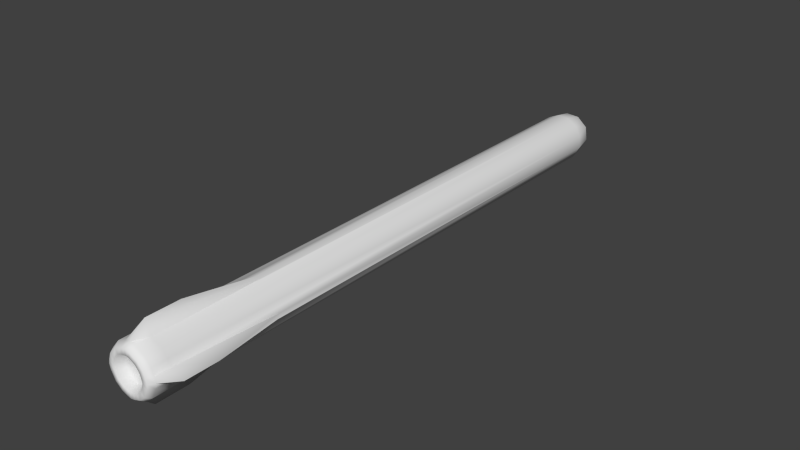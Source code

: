 # Source: missile.blend  (saved by Blender 2.59.0; exported with 4.5.12 LTS)
import bpy
from mathutils import Matrix  # noqa: F401  (used for matrix-valued properties, if any)

bpy.ops.wm.read_factory_settings(use_empty=True)
scene = bpy.context.scene
scene.name = 'Scene'

# ---- collections
col_collection_1 = bpy.data.collections.new('Collection 1'); scene.collection.children.link(col_collection_1)

# ---- world
world_world = bpy.data.worlds.new('World'); scene.world = world_world
world_world.color = (0.05088, 0.05088, 0.05088)
world_world.use_sun_shadow = False
world_world.sun_shadow_jitter_overblur = 0.0
world_world.cycles.sampling_method = 'MANUAL'
world_world.cycles.sample_map_resolution = 256

# ---- meshes
me_missile = bpy.data.meshes.new('Missile')
me_missile.from_pydata([(-0.185, 0.274, 3.877), (0.1007, 0.312, -3.53), (6.731e-07, 0.5082, 3.426), (0.2393, 0.2277, -3.531), (0.2424, 0.1315, -3.807), (-0.3202, 0.06369, 3.877), (0.3153, 0.08965, -3.53), (-0.08172, 0.2634, -3.807), (0.3223, -0.07248, -3.531), (-0.5082, -2.213e-06, 3.426), (0.2888, 0.1556, 3.877), (0.2277, -0.2393, -3.531), (0.5082, -1.268e-06, 3.426), (0.2072, 0.2542, 3.877), (0.08965, -0.3153, -3.53), (-0.1537, -0.2898, 3.877), (-0.03785, -0.3257, -3.53), (-0.2279, 0.1505, -3.806), (-0.1903, -0.27, -3.531), (-0.2898, 0.1537, 3.877), (3.297e-07, -0.5082, 3.426), (-0.2918, -0.1495, -3.53), (-0.06369, -0.3202, 3.877), (-0.3268, -0.02641, -3.53), (0.05474, -0.2676, -3.806), (-0.3019, 0.134, -3.531), (-0.2742, -0.02877, -3.807), (-0.2529, -0.2089, 3.877), (-0.2035, 0.257, -3.53), (0.2682, -0.05183, -3.806), (-0.05636, 0.3255, -3.531), (-0.209, -0.1728, -3.805), (4.718e-07, 0.3265, 2.426), (0.07101, -0.3184, 3.877), (-0.04015, -0.1063, -4.024), (0.0712, -0.08194, -4.024), (-0.1032, -0.2529, -3.806), (0.1942, -0.1921, -3.806), (-0.3201, -0.07458, 3.877), (0.3184, 0.07101, 3.877), (0.3265, -1.378e-06, 2.426), (0.3202, -0.06369, 2.426), (-0.5082, -2.068e-06, 3.877), (0.07516, 0.3208, 3.877), (0.2542, -0.2072, 3.877), (0.3234, -0.06635, 3.877), (0.1032, 0.2529, -3.806), (0.1556, -0.2888, 3.877), (0.01865, 0.1121, -4.024), (-0.02987, -0.3286, 2.428), (0.1107, 0.01437, -4.024), (-0.1077, -0.01367, -4.024), (0.06369, 0.3202, 2.426), (6.73e-07, 0.5082, 3.877), (3.298e-07, -0.5082, 3.877), (-0.07102, 0.3184, 3.877), (-0.08579, 0.06645, -4.024), (-0.3286, 0.02987, 2.428), (0.5082, -1.123e-06, 3.877), (0.3356, -1.035e-06, 4.077), (-0.07102, 0.3184, 4.077), (2.785e-07, -0.3356, 4.077), (5.052e-07, 0.3356, 4.077), (0.1556, -0.2888, 4.077), (0.3234, -0.06635, 4.077), (0.2542, -0.2072, 4.077), (0.07516, 0.3208, 4.077), (-0.3356, -1.659e-06, 4.077), (0.3184, 0.07101, 4.077), (-0.3201, -0.07458, 4.077), (0.07101, -0.3184, 4.077), (-0.2529, -0.2089, 4.077), (-0.06369, -0.3202, 4.077), (-0.2898, 0.1537, 4.077), (-0.1537, -0.2898, 4.077), (0.2072, 0.2542, 4.077), (0.2888, 0.1556, 4.077), (-0.3202, 0.06369, 4.077), (-0.185, 0.274, 4.077), (-0.1598, 0.236, 4.147), (-0.2768, 0.05402, 4.147), (0.2502, 0.1335, 4.147), (0.1796, 0.2189, 4.147), (-0.1327, -0.2519, 4.147), (-0.2505, 0.1319, 4.147), (-0.05487, -0.2782, 4.147), (-0.2186, -0.1819, 4.147), (0.0617, -0.2767, 4.147), (-0.2768, -0.06564, 4.147), (0.2758, 0.06036, 4.147), (-0.2902, -0.001098, 4.147), (0.0653, 0.2765, 4.147), (0.2203, -0.1804, 4.147), (0.2801, -0.05852, 4.147), (0.1349, -0.251, 4.147), (0.0002526, 0.2894, 4.147), (0.0002524, -0.2916, 4.147), (-0.06121, 0.2745, 4.147), (0.2907, -0.001097, 4.147), (0.2185, -0.002859, 4.147), (-0.04545, 0.2038, 4.147), (0.0006576, -0.2207, 4.147), (0.0006577, 0.215, 4.147), (0.1017, -0.1903, 4.147), (0.2106, -0.04593, 4.147), (0.1657, -0.1374, 4.147), (0.04945, 0.2054, 4.147), (-0.2172, -0.002859, 4.147), (0.2074, 0.04324, 4.147), (-0.2072, -0.05127, 4.147), (0.04675, -0.2096, 4.147), (-0.1635, -0.1385, 4.147), (-0.04069, -0.2107, 4.147), (-0.1875, 0.09689, 4.147), (-0.09909, -0.191, 4.147), (0.1352, 0.1622, 4.147), (0.1881, 0.09814, 4.147), (-0.2072, 0.03848, 4.147), (-0.1194, 0.175, 4.147), (-0.08245, 0.1192, 4.047), (-0.1435, 0.02427, 4.047), (0.1313, 0.06573, 4.047), (0.09454, 0.1103, 4.047), (-0.06831, -0.1352, 4.047), (-0.1297, 0.06487, 4.047), (-0.02771, -0.149, 4.047), (-0.1131, -0.09875, 4.047), (0.03307, -0.1482, 4.047), (-0.1434, -0.03813, 4.047), (0.1447, 0.02757, 4.047), (-0.1504, -0.004471, 4.047), (0.03494, 0.1403, 4.047), (0.1158, -0.09799, 4.047), (0.1469, -0.03441, 4.047), (0.07123, -0.1348, 4.047), (0.001028, 0.147, 4.047), (0.001028, -0.1559, 4.047), (-0.03102, 0.1392, 4.047), (0.1525, -0.004471, 4.047), (0.001874, -0.008147, 4.02)], [], [(30, 32, 52), (30, 52, 1), (1, 52, 43), (1, 3, 46), (1, 43, 13), (1, 13, 3), (31, 51, 34), (7, 46, 48), (3, 13, 10), (25, 28, 17), (8, 11, 37), (3, 10, 6), (6, 10, 39), (29, 37, 35), (6, 39, 40), (6, 40, 8), (8, 40, 41), (36, 31, 34), (8, 41, 45), (24, 36, 34), (8, 45, 44), (8, 44, 11), (16, 36, 24), (35, 51, 56), (11, 44, 47), (14, 16, 24), (11, 24, 37), (11, 47, 14), (14, 47, 33), (30, 1, 46), (14, 33, 49), (14, 49, 16), (26, 17, 56), (46, 4, 48), (16, 49, 15), (16, 15, 18), (6, 8, 29), (35, 34, 51), (18, 15, 27), (31, 26, 51), (3, 6, 4), (18, 27, 21), (21, 27, 38), (52, 32, 2), (21, 38, 23), (23, 38, 57), (24, 34, 35), (23, 57, 25), (25, 57, 19), (4, 29, 50), (30, 46, 7), (19, 0, 25), (25, 0, 28), (2, 55, 53), (28, 7, 17), (35, 48, 50), (28, 0, 30), (30, 0, 55), (16, 18, 36), (23, 25, 26), (32, 30, 55), (32, 55, 2), (11, 14, 24), (17, 7, 56), (37, 24, 35), (45, 12, 58), (26, 56, 51), (19, 57, 5), (21, 23, 26), (57, 9, 5), (3, 4, 46), (57, 38, 9), (9, 38, 42), (25, 17, 26), (18, 31, 36), (18, 21, 31), (20, 33, 54), (12, 39, 58), (52, 2, 53), (5, 9, 42), (15, 49, 22), (52, 53, 43), (35, 56, 48), (49, 20, 22), (21, 26, 31), (49, 33, 20), (29, 35, 50), (7, 48, 56), (8, 37, 29), (22, 20, 54), (6, 29, 4), (28, 30, 7), (4, 50, 48), (41, 40, 12), (41, 12, 45), (40, 39, 12), (0, 19, 73, 78), (19, 5, 77, 73), (33, 47, 63, 70), (54, 33, 70, 61), (47, 44, 65, 63), (55, 0, 78, 60), (44, 45, 64, 65), (43, 53, 62, 66), (15, 22, 72, 74), (13, 43, 66, 75), (58, 39, 68, 59), (10, 13, 75, 76), (42, 38, 69, 67), (5, 42, 67, 77), (53, 55, 60, 62), (22, 54, 61, 72), (45, 58, 59, 64), (39, 10, 76, 68), (38, 27, 71, 69), (27, 15, 74, 71), (71, 74, 83, 86), (69, 71, 86, 88), (68, 76, 81, 89), (64, 59, 98, 93), (72, 61, 96, 85), (62, 60, 97, 95), (77, 67, 90, 80), (67, 69, 88, 90), (76, 75, 82, 81), (59, 68, 89, 98), (75, 66, 91, 82), (74, 72, 85, 83), (66, 62, 95, 91), (65, 64, 93, 92), (60, 78, 79, 97), (63, 65, 92, 94), (61, 70, 87, 96), (70, 63, 94, 87), (73, 77, 80, 84), (78, 73, 84, 79), (79, 84, 113, 118), (84, 80, 117, 113), (87, 94, 103, 110), (96, 87, 110, 101), (94, 92, 105, 103), (97, 79, 118, 100), (92, 93, 104, 105), (91, 95, 102, 106), (83, 85, 112, 114), (82, 91, 106, 115), (98, 89, 108, 99), (81, 82, 115, 116), (90, 88, 109, 107), (80, 90, 107, 117), (95, 97, 100, 102), (85, 96, 101, 112), (93, 98, 99, 104), (89, 81, 116, 108), (88, 86, 111, 109), (86, 83, 114, 111), (111, 114, 123, 126), (109, 111, 126, 128), (108, 116, 121, 129), (104, 99, 138, 133), (112, 101, 136, 125), (102, 100, 137, 135), (117, 107, 130, 120), (107, 109, 128, 130), (116, 115, 122, 121), (99, 108, 129, 138), (115, 106, 131, 122), (114, 112, 125, 123), (106, 102, 135, 131), (105, 104, 133, 132), (100, 118, 119, 137), (103, 105, 132, 134), (101, 110, 127, 136), (110, 103, 134, 127), (113, 117, 120, 124), (118, 113, 124, 119), (119, 124, 139), (124, 120, 139), (127, 134, 139), (136, 127, 139), (134, 132, 139), (137, 119, 139), (132, 133, 139), (131, 135, 139), (123, 125, 139), (122, 131, 139), (138, 129, 139), (121, 122, 139), (130, 128, 139), (120, 130, 139), (135, 137, 139), (125, 136, 139), (133, 138, 139), (129, 121, 139), (128, 126, 139), (126, 123, 139)])
me_missile.polygons.foreach_set('use_smooth', [True] * 196)
_uv = me_missile.uv_layers.new(name='UVTex')
_uv.uv.foreach_set('vector', [0.2329, 0.9868, 0.2459, 0.2194, 0.2608, 0.2194, 0.2329, 0.9868, 0.2608, 0.2194, 0.2695, 0.9867, 0.2695, 0.9867, 0.2608, 0.2194, 0.2633, 0.03243, 0.6988, 0.9034, 0.6773, 0.9479, 0.6845, 0.9004, 0.2695, 0.9867, 0.2633, 0.03243, 0.2977, 0.03243, 0.2695, 0.9867, 0.2977, 0.03243, 0.3073, 0.9868, 0.5673, 0.8236, 0.6118, 0.8596, 0.5978, 0.8711, 0.6829, 0.8511, 0.6845, 0.9004, 0.6342, 0.8789, 0.3073, 0.9868, 0.2977, 0.03243, 0.3275, 0.03243, 0.6378, 0.7857, 0.6801, 0.8113, 0.6518, 0.8148, 0.5845, 0.9735, 0.5366, 0.9438, 0.5677, 0.9299, 0.3073, 0.9868, 0.3275, 0.03243, 0.344, 0.9867, 0.344, 0.9867, 0.3275, 0.03243, 0.3484, 0.03243, 0.6053, 0.9469, 0.5677, 0.9299, 0.6033, 0.8886, 0.344, 0.9867, 0.3484, 0.03243, 0.365, 0.2194, 0.344, 0.9867, 0.365, 0.2194, 0.3818, 0.9868, 0.3818, 0.9868, 0.365, 0.2194, 0.3799, 0.2194, 0.548, 0.8526, 0.5673, 0.8236, 0.5978, 0.8711, 0.3818, 0.9868, 0.3799, 0.2194, 0.3804, 0.03243, 0.5458, 0.8943, 0.548, 0.8526, 0.5978, 0.8711, 0.3818, 0.9868, 0.3804, 0.03243, 0.4169, 0.03243, 0.3818, 0.9868, 0.4169, 0.03243, 0.4265, 0.9868, 0.5116, 0.8723, 0.548, 0.8526, 0.5458, 0.8943, 0.6033, 0.8886, 0.6118, 0.8596, 0.6259, 0.8618, 0.4265, 0.9868, 0.4169, 0.03243, 0.4467, 0.03243, 0.5172, 0.9062, 0.5116, 0.8723, 0.5458, 0.8943, 0.5366, 0.9438, 0.5458, 0.8943, 0.5677, 0.9299, 0.4265, 0.9868, 0.4467, 0.03243, 0.4631, 0.9867, 0.4631, 0.9867, 0.4467, 0.03243, 0.4675, 0.03243, 0.7028, 0.8574, 0.6988, 0.9034, 0.6845, 0.9004, 0.4631, 0.9867, 0.4675, 0.03243, 0.491, 0.2191, 0.4631, 0.9867, 0.491, 0.2191, 0.4929, 0.9867, 0.6049, 0.8057, 0.6518, 0.8148, 0.6259, 0.8618, 0.6845, 0.9004, 0.6537, 0.9374, 0.6342, 0.8789, 0.01638, 0.9867, 0.01448, 0.2191, 0.04458, 0.03243, 0.01638, 0.9867, 0.04458, 0.03243, 0.05417, 0.9868, 0.6344, 0.9743, 0.5845, 0.9735, 0.6053, 0.9469, 0.6033, 0.8886, 0.5978, 0.8711, 0.6118, 0.8596, 0.05417, 0.9868, 0.04458, 0.03243, 0.07437, 0.03243, 0.5673, 0.8236, 0.6049, 0.8057, 0.6118, 0.8596, 0.6773, 0.9479, 0.6344, 0.9743, 0.6537, 0.9374, 0.05417, 0.9868, 0.07437, 0.03243, 0.09084, 0.9867, 0.09084, 0.9867, 0.07437, 0.03243, 0.1094, 0.03243, 0.6495, 0.4156, 0.6194, 0.4164, 0.6212, 0.2182, 0.09084, 0.9867, 0.1094, 0.03243, 0.1206, 0.9867, 0.1206, 0.9867, 0.1094, 0.03243, 0.1336, 0.2191, 0.5458, 0.8943, 0.5978, 0.8711, 0.6033, 0.8886, 0.1206, 0.9867, 0.1336, 0.2191, 0.1584, 0.9868, 0.1584, 0.9868, 0.1336, 0.2191, 0.1637, 0.03243, 0.6537, 0.9374, 0.6053, 0.9469, 0.6194, 0.8944, 0.7028, 0.8574, 0.6845, 0.9004, 0.6829, 0.8511, 0.1637, 0.03243, 0.2008, 0.03243, 0.1584, 0.9868, 0.1584, 0.9868, 0.2008, 0.03243, 0.1951, 0.9867, 0.6212, 0.2182, 0.5676, 0.08741, 0.635, 0.1067, 0.6801, 0.8113, 0.6829, 0.8511, 0.6518, 0.8148, 0.6033, 0.8886, 0.6342, 0.8789, 0.6194, 0.8944, 0.1951, 0.9867, 0.2008, 0.03243, 0.2329, 0.9868, 0.2329, 0.9868, 0.2008, 0.03243, 0.2292, 0.03243, 0.5116, 0.8723, 0.5257, 0.8283, 0.548, 0.8526, 0.591, 0.7857, 0.6378, 0.7857, 0.6049, 0.8057, 0.2459, 0.2194, 0.2329, 0.9868, 0.2292, 0.03243, 0.6194, 0.4164, 0.5676, 0.08741, 0.6212, 0.2182, 0.5366, 0.9438, 0.5172, 0.9062, 0.5458, 0.8943, 0.6518, 0.8148, 0.6829, 0.8511, 0.6259, 0.8618, 0.5677, 0.9299, 0.5458, 0.8943, 0.6033, 0.8886, 0.6976, 0.01397, 0.6328, 0.138, 0.6345, 0.01078, 0.6049, 0.8057, 0.6259, 0.8618, 0.6118, 0.8596, 0.1637, 0.03243, 0.1336, 0.2191, 0.1416, 0.03243, 0.5577, 0.7964, 0.591, 0.7857, 0.6049, 0.8057, 0.6377, 0.4129, 0.6349, 0.1935, 0.69, 0.08631, 0.6773, 0.9479, 0.6537, 0.9374, 0.6845, 0.9004, 0.6377, 0.4129, 0.5774, 0.08666, 0.6349, 0.1935, 0.6349, 0.1935, 0.5774, 0.08666, 0.6344, 0.105, 0.6378, 0.7857, 0.6518, 0.8148, 0.6049, 0.8057, 0.5257, 0.8283, 0.5673, 0.8236, 0.548, 0.8526, 0.5257, 0.8283, 0.5577, 0.7964, 0.5673, 0.8236, 0.6338, 0.1456, 0.5643, 0.02007, 0.6349, 0.01642, 0.6328, 0.138, 0.5693, 0.01249, 0.6345, 0.01078, 0.6495, 0.4156, 0.6212, 0.2182, 0.635, 0.1067, 0.69, 0.08631, 0.6349, 0.1935, 0.6344, 0.105, 0.04458, 0.03243, 0.01448, 0.2191, 0.0225, 0.03243, 0.6495, 0.4156, 0.635, 0.1067, 0.6837, 0.08618, 0.6033, 0.8886, 0.6259, 0.8618, 0.6342, 0.8789, 0.6338, 0.414, 0.6338, 0.1456, 0.7038, 0.02096, 0.5577, 0.7964, 0.6049, 0.8057, 0.5673, 0.8236, 0.6338, 0.414, 0.5643, 0.02007, 0.6338, 0.1456, 0.6053, 0.9469, 0.6033, 0.8886, 0.6194, 0.8944, 0.6829, 0.8511, 0.6342, 0.8789, 0.6259, 0.8618, 0.5845, 0.9735, 0.5677, 0.9299, 0.6053, 0.9469, 0.7038, 0.02096, 0.6338, 0.1456, 0.6349, 0.01642, 0.6344, 0.9743, 0.6053, 0.9469, 0.6537, 0.9374, 0.6801, 0.8113, 0.7028, 0.8574, 0.6829, 0.8511, 0.6537, 0.9374, 0.6194, 0.8944, 0.6342, 0.8789, 0.6518, 0.4115, 0.6135, 0.4097, 0.6328, 0.138, 0.6518, 0.4115, 0.6328, 0.138, 0.6976, 0.01397, 0.6135, 0.4097, 0.5693, 0.01249, 0.6328, 0.138, 0.2008, 0.03243, 0.1637, 0.03243, 0.1637, 0.006667, 0.2008, 0.006667, 0.1637, 0.03243, 0.1416, 0.03243, 0.1416, 0.006667, 0.1637, 0.006667, 0.4675, 0.03243, 0.4467, 0.03243, 0.4467, 0.006667, 0.4675, 0.006667, 0.4841, 0.03243, 0.4675, 0.03243, 0.4675, 0.006667, 0.4841, 0.006667, 0.4467, 0.03243, 0.4169, 0.03243, 0.4169, 0.006667, 0.4467, 0.006667, 0.2292, 0.03243, 0.2008, 0.03243, 0.2008, 0.006667, 0.2292, 0.006667, 0.4169, 0.03243, 0.3804, 0.03243, 0.3804, 0.006667, 0.4169, 0.006667, 0.6837, 0.08618, 0.635, 0.1067, 0.6299, 0.02554, 0.657, 0.01533, 0.04458, 0.03243, 0.0225, 0.03243, 0.0225, 0.006667, 0.04458, 0.006667, 0.2977, 0.03243, 0.2633, 0.03243, 0.2633, 0.006667, 0.2977, 0.006667, 0.365, 0.03243, 0.3484, 0.03243, 0.3484, 0.006667, 0.365, 0.006667, 0.3275, 0.03243, 0.2977, 0.03243, 0.2977, 0.006667, 0.3275, 0.006667, 0.6344, 0.105, 0.5774, 0.08666, 0.6073, 0.01479, 0.6346, 0.02614, 0.69, 0.08631, 0.6344, 0.105, 0.6346, 0.02614, 0.6578, 0.01561, 0.635, 0.1067, 0.5676, 0.08741, 0.6026, 0.01275, 0.6299, 0.02554, 0.0225, 0.03243, 0.007606, 0.03243, 0.007606, 0.006667, 0.0225, 0.006667, 0.3804, 0.03243, 0.365, 0.03243, 0.365, 0.006667, 0.3804, 0.006667, 0.3484, 0.03243, 0.3275, 0.03243, 0.3275, 0.006667, 0.3484, 0.006667, 0.1094, 0.03243, 0.07437, 0.03243, 0.07437, 0.006667, 0.1094, 0.006667, 0.07437, 0.03243, 0.04458, 0.03243, 0.04458, 0.006667, 0.07437, 0.006667, 0.6103, 0.491, 0.6696, 0.4426, 0.6822, 0.4653, 0.6308, 0.5072, 0.57, 0.5714, 0.6103, 0.491, 0.6308, 0.5072, 0.596, 0.5767, 0.9521, 0.6585, 0.9343, 0.7091, 0.9112, 0.6959, 0.9266, 0.6521, 0.955, 0.5763, 0.9624, 0.616, 0.9355, 0.6153, 0.9291, 0.581, 0.7235, 0.4244, 0.7616, 0.4152, 0.7617, 0.4416, 0.7287, 0.4496, 0.7616, 0.8168, 0.7191, 0.8065, 0.7249, 0.7802, 0.7617, 0.7891, 0.57, 0.6541, 0.5608, 0.616, 0.5879, 0.6153, 0.5959, 0.6483, 0.5608, 0.616, 0.57, 0.5714, 0.596, 0.5767, 0.5879, 0.6153, 0.9343, 0.7091, 0.8855, 0.7681, 0.869, 0.747, 0.9112, 0.6959, 0.9624, 0.616, 0.9521, 0.6585, 0.9266, 0.6521, 0.9355, 0.6153, 0.8855, 0.7681, 0.8065, 0.8079, 0.8006, 0.7814, 0.869, 0.747, 0.6696, 0.4426, 0.7235, 0.4244, 0.7287, 0.4496, 0.6822, 0.4653, 0.8065, 0.8079, 0.7616, 0.8168, 0.7617, 0.7891, 0.8006, 0.7814, 0.9137, 0.492, 0.955, 0.5763, 0.9291, 0.581, 0.8933, 0.508, 0.7191, 0.8065, 0.6509, 0.7799, 0.6659, 0.7572, 0.7249, 0.7802, 0.8546, 0.4432, 0.9137, 0.492, 0.8933, 0.508, 0.8423, 0.4658, 0.7616, 0.4152, 0.804, 0.4255, 0.7985, 0.4505, 0.7617, 0.4416, 0.804, 0.4255, 0.8546, 0.4432, 0.8423, 0.4658, 0.7985, 0.4505, 0.5882, 0.7079, 0.57, 0.6541, 0.5959, 0.6483, 0.6117, 0.6949, 0.6509, 0.7799, 0.5882, 0.7079, 0.6117, 0.6949, 0.6659, 0.7572, 0.6659, 0.7572, 0.6117, 0.6949, 0.6494, 0.674, 0.6901, 0.7207, 0.6117, 0.6949, 0.5959, 0.6483, 0.6376, 0.639, 0.6494, 0.674, 0.7985, 0.4505, 0.8423, 0.4658, 0.8224, 0.5021, 0.7895, 0.4906, 0.7617, 0.4416, 0.7985, 0.4505, 0.7895, 0.4906, 0.762, 0.4839, 0.8423, 0.4658, 0.8933, 0.508, 0.8607, 0.5338, 0.8224, 0.5021, 0.7249, 0.7802, 0.6659, 0.7572, 0.6901, 0.7207, 0.7344, 0.738, 0.8933, 0.508, 0.9291, 0.581, 0.8875, 0.5885, 0.8607, 0.5338, 0.8006, 0.7814, 0.7617, 0.7891, 0.762, 0.7446, 0.7911, 0.7389, 0.6822, 0.4653, 0.7287, 0.4496, 0.7372, 0.4899, 0.7023, 0.5017, 0.869, 0.747, 0.8006, 0.7814, 0.7911, 0.7389, 0.8424, 0.713, 0.9355, 0.6153, 0.9266, 0.6521, 0.8856, 0.6419, 0.8923, 0.6143, 0.9112, 0.6959, 0.869, 0.747, 0.8424, 0.713, 0.8741, 0.6747, 0.5879, 0.6153, 0.596, 0.5767, 0.6376, 0.5853, 0.6316, 0.6143, 0.5959, 0.6483, 0.5879, 0.6153, 0.6316, 0.6143, 0.6376, 0.639, 0.7617, 0.7891, 0.7249, 0.7802, 0.7344, 0.738, 0.762, 0.7446, 0.7287, 0.4496, 0.7617, 0.4416, 0.762, 0.4839, 0.7372, 0.4899, 0.9291, 0.581, 0.9355, 0.6153, 0.8923, 0.6143, 0.8875, 0.5885, 0.9266, 0.6521, 0.9112, 0.6959, 0.8741, 0.6747, 0.8856, 0.6419, 0.596, 0.5767, 0.6308, 0.5072, 0.6638, 0.5332, 0.6376, 0.5853, 0.6308, 0.5072, 0.6822, 0.4653, 0.7023, 0.5017, 0.6638, 0.5332, 0.6557, 0.5802, 0.6783, 0.5423, 0.7182, 0.578, 0.7064, 0.597, 0.6504, 0.6312, 0.6557, 0.5802, 0.7064, 0.597, 0.7028, 0.6231, 0.8713, 0.6052, 0.871, 0.6353, 0.8182, 0.6258, 0.8181, 0.6098, 0.8577, 0.5608, 0.8681, 0.5808, 0.8168, 0.5968, 0.811, 0.5862, 0.7037, 0.5221, 0.723, 0.5107, 0.7413, 0.5615, 0.7315, 0.5677, 0.7981, 0.7239, 0.7742, 0.7272, 0.7679, 0.6744, 0.7809, 0.673, 0.6663, 0.6749, 0.655, 0.6563, 0.7049, 0.6365, 0.7113, 0.6464, 0.655, 0.6563, 0.6504, 0.6312, 0.7028, 0.6231, 0.7049, 0.6365, 0.871, 0.6353, 0.8556, 0.6761, 0.8107, 0.6471, 0.8182, 0.6258, 0.8681, 0.5808, 0.8713, 0.6052, 0.8181, 0.6098, 0.8168, 0.5968, 0.8556, 0.6761, 0.8204, 0.7116, 0.7928, 0.6661, 0.8107, 0.6471, 0.6783, 0.5423, 0.7037, 0.5221, 0.7315, 0.5677, 0.7182, 0.578, 0.8204, 0.7116, 0.7981, 0.7239, 0.7809, 0.673, 0.7928, 0.6661, 0.8199, 0.5224, 0.8577, 0.5608, 0.811, 0.5862, 0.7911, 0.5672, 0.7742, 0.7272, 0.7335, 0.7253, 0.746, 0.6741, 0.7679, 0.6744, 0.7784, 0.507, 0.8199, 0.5224, 0.7911, 0.5672, 0.77, 0.5599, 0.723, 0.5107, 0.7478, 0.507, 0.7541, 0.56, 0.7413, 0.5615, 0.7478, 0.507, 0.7784, 0.507, 0.77, 0.5599, 0.7541, 0.56, 0.6862, 0.6996, 0.6663, 0.6749, 0.7113, 0.6464, 0.7217, 0.6598, 0.7335, 0.7253, 0.6862, 0.6996, 0.7217, 0.6598, 0.746, 0.6741, 0.746, 0.6741, 0.7217, 0.6598, 0.7608, 0.6155, 0.7217, 0.6598, 0.7113, 0.6464, 0.7608, 0.6155, 0.7541, 0.56, 0.77, 0.5599, 0.7608, 0.6155, 0.7413, 0.5615, 0.7541, 0.56, 0.7608, 0.6155, 0.77, 0.5599, 0.7911, 0.5672, 0.7608, 0.6155, 0.7679, 0.6744, 0.746, 0.6741, 0.7608, 0.6155, 0.7911, 0.5672, 0.811, 0.5862, 0.7608, 0.6155, 0.7928, 0.6661, 0.7809, 0.673, 0.7608, 0.6155, 0.7182, 0.578, 0.7315, 0.5677, 0.7608, 0.6155, 0.8107, 0.6471, 0.7928, 0.6661, 0.7608, 0.6155, 0.8168, 0.5968, 0.8181, 0.6098, 0.7608, 0.6155, 0.8182, 0.6258, 0.8107, 0.6471, 0.7608, 0.6155, 0.7049, 0.6365, 0.7028, 0.6231, 0.7608, 0.6155, 0.7113, 0.6464, 0.7049, 0.6365, 0.7608, 0.6155, 0.7809, 0.673, 0.7679, 0.6744, 0.7608, 0.6155, 0.7315, 0.5677, 0.7413, 0.5615, 0.7608, 0.6155, 0.811, 0.5862, 0.8168, 0.5968, 0.7608, 0.6155, 0.8181, 0.6098, 0.8182, 0.6258, 0.7608, 0.6155, 0.7028, 0.6231, 0.7064, 0.597, 0.7608, 0.6155, 0.7064, 0.597, 0.7182, 0.578, 0.7608, 0.6155])
me_missile.use_remesh_preserve_volume = False
me_missile.use_remesh_preserve_attributes = False
me_missile.use_mirror_vertex_groups = False
me_missile.update()

# ---- objects
ob_missile = bpy.data.objects.new('Missile', me_missile)

# ---- transforms, parenting, visibility, modifiers, constraints
ob_missile.location = (0.0, 0.0, 0.0)
ob_missile.rotation_euler = (1.571, -0.0, 0.0)
ob_missile.lineart.crease_threshold = 0.0

# ---- collection membership
col_collection_1.objects.link(ob_missile)

# ---- scene / render settings (as saved in the file)
scene.frame_start = 1; scene.frame_end = 250; scene.frame_set(1)
scene.render.engine = 'BLENDER_EEVEE_NEXT'
scene.render.image_settings.color_mode = 'RGB'
scene.render.image_settings.compression = 90
scene.render.resolution_percentage = 50
scene.render.dither_intensity = 0.0
scene.render.bake_margin = 2
scene.render.bake_bias = 0.0
scene.cycles.use_denoising = False
scene.cycles.samples = 10
scene.cycles.sampling_pattern = 'TABULATED_SOBOL'
scene.cycles.light_sampling_threshold = 0.0
scene.cycles.use_adaptive_sampling = False
scene.cycles.use_light_tree = False
scene.cycles.blur_glossy = 0.0
scene.cycles.volume_bounces = 1
scene.cycles.pixel_filter_type = 'GAUSSIAN'
scene.cycles.sample_clamp_indirect = 0.0
scene.view_settings.view_transform = 'Standard'
bpy.context.view_layer.update()

# ---- added for rendering (the .blend has no active camera and no usable light): camera, sun
cam_auto = bpy.data.cameras.new('AutoCamera')
cam_auto.lens = 50.0
cam_auto.sensor_width = 36.0
cam_auto.clip_end = 1000.0
ob_auto_camera = bpy.data.objects.new('AutoCamera', cam_auto)
scene.collection.objects.link(ob_auto_camera)
ob_auto_camera.location = (7.67593, -9.27227, 6.14074)
ob_auto_camera.rotation_euler = (1.09748, -7.21219e-08, 0.694738)
scene.camera = ob_auto_camera
light_auto_sun = bpy.data.lights.new('AutoSun', 'SUN')
light_auto_sun.energy = 3.0
light_auto_sun.angle = 0.0523599
ob_auto_sun = bpy.data.objects.new('AutoSun', light_auto_sun)
scene.collection.objects.link(ob_auto_sun)
ob_auto_sun.rotation_euler = (0.872665, 0.174533, 0.523599)
bpy.context.view_layer.update()
